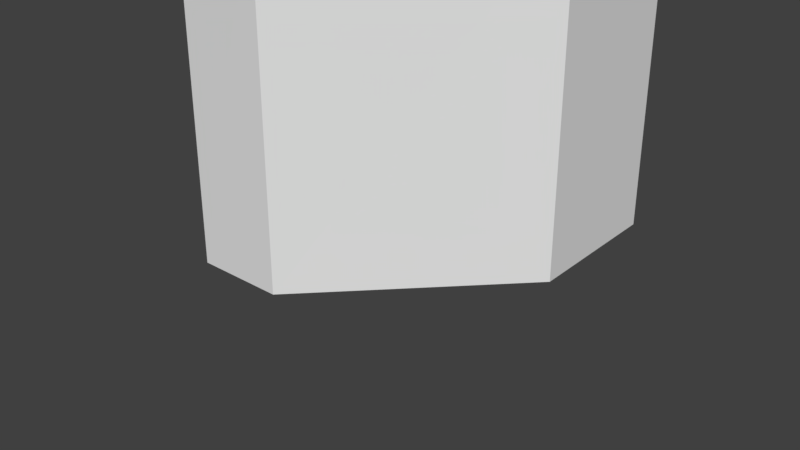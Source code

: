 # Source: pumpkin.blend  (saved by Blender 2.79.0; exported with 4.5.12 LTS)
import bpy
from mathutils import Matrix  # noqa: F401  (used for matrix-valued properties, if any)

bpy.ops.wm.read_factory_settings(use_empty=True)
scene = bpy.context.scene
scene.name = 'Scene'

# ---- collections
col_collection_1 = bpy.data.collections.new('Collection 1'); scene.collection.children.link(col_collection_1)
col_collection_2 = bpy.data.collections.new('Collection 2'); scene.collection.children.link(col_collection_2)
col_collection_2.hide_render = True
col_collection_2.hide_viewport = True

# ---- images (referenced by path relative to the original .blend; pixels are not part of the script)
import os
ASSET_DIR = os.environ.get("B2B_ASSET_DIR", "")  # directory of the original .blend (textures are referenced by path, not embedded)
HERE = os.path.dirname(os.path.abspath(__file__))  # packed textures are extracted next to this script under _unpacked/

def load_image(name, relpath, width, height, colorspace="sRGB"):
    """Load a texture the original file referenced (path relative to the .blend, or extracted next to this script)."""
    p = next((c for c in (os.path.join(HERE, relpath), os.path.join(ASSET_DIR, relpath)) if relpath and os.path.exists(c)), "")
    if p:
        img = bpy.data.images.load(p, check_existing=True)
        img.name = name
    else:  # same state as the original file: an image datablock whose file is absent (Cycles renders it pink)
        img = bpy.data.images.new(name, width, height)
        img.source = "FILE"
        img.filepath = "//" + (relpath or name)
    img.colorspace_settings.name = colorspace
    return img
img_pumpkin_png = load_image('pumpkin.png', 'pumpkin.png', 1024, 1024, 'sRGB')

# ---- materials (node trees are filled in below, after node groups)
mat_pumpkin = bpy.data.materials.new('pumpkin')
mat_pumpkin.alpha_threshold = 0.0
mat_pumpkin.roughness = 0.5
mat_1 = bpy.data.materials.new('1')
mat_1.alpha_threshold = 0.0
mat_1.roughness = 0.5
mat_2 = bpy.data.materials.new('2')
mat_2.alpha_threshold = 0.0
mat_2.roughness = 0.5

# ---- material node trees
mat_pumpkin.use_nodes = True; mat_pumpkin.node_tree.nodes.clear()
_N = mat_pumpkin.node_tree.nodes; _L = mat_pumpkin.node_tree.links
n0 = _N.new('ShaderNodeOutputMaterial'); n0.name = 'Material Output'; n0.location = (300, 300)
n1 = _N.new('ShaderNodeTexImage'); n1.name = 'Image Texture'; n1.location = (-400, 60)
n1.width = 140
n1.image = img_pumpkin_png
n1.extension = 'CLIP'
n2 = _N.new('ShaderNodeBsdfDiffuse'); n2.name = 'Diffuse BSDF'; n2.location = (-200, 60)
n3 = _N.new('ShaderNodeBsdfTransparent'); n3.name = 'Transparent BSDF'; n3.location = (-200, 240)
n4 = _N.new('ShaderNodeMixShader'); n4.name = 'Mix Shader'; n4.location = (0, 300)
_L.new(n1.outputs[0], n2.inputs[0])
_L.new(n1.outputs[1], n4.inputs[0])
_L.new(n3.outputs[0], n4.inputs[1])
_L.new(n2.outputs[0], n4.inputs[2])
_L.new(n4.outputs[0], n0.inputs[0])
n0.is_active_output = True
mat_1.use_nodes = True; mat_1.node_tree.nodes.clear()
_N = mat_1.node_tree.nodes; _L = mat_1.node_tree.links
n0 = _N.new('ShaderNodeOutputMaterial'); n0.name = 'Material Output'; n0.location = (300, 300)
n1 = _N.new('ShaderNodeBsdfDiffuse'); n1.name = 'Diffuse BSDF'; n1.location = (10, 300)
_L.new(n1.outputs[0], n0.inputs[0])
n0.is_active_output = True
mat_2.use_nodes = True; mat_2.node_tree.nodes.clear()
_N = mat_2.node_tree.nodes; _L = mat_2.node_tree.links
n0 = _N.new('ShaderNodeOutputMaterial'); n0.name = 'Material Output'; n0.location = (300, 300)
n1 = _N.new('ShaderNodeBsdfDiffuse'); n1.name = 'Diffuse BSDF'; n1.location = (10, 300)
_L.new(n1.outputs[0], n0.inputs[0])
n0.is_active_output = True

# ---- world
world_world = bpy.data.worlds.new('World'); scene.world = world_world
world_world.color = (0.05088, 0.05088, 0.05088)
world_world.use_sun_shadow = False
world_world.sun_shadow_jitter_overblur = 0.0
world_world.cycles.sampling_method = 'MANUAL'

# ---- meshes
me_cube_003 = bpy.data.meshes.new('Cube.003')
me_cube_003.from_pydata([(-3.987, -1.679, -1.507), (-3.954, -1.043, -1.507), (-3.797, -0.2326, -1.507), (-3.566, 0.4038, -1.507), (-3.045, 1.255, -1.507), (-2.185, 1.974, -1.507), (-1.97, 2.272, -1.507), (-1.037, 2.577, -1.507), (-0.6743, 3.009, -1.507), (-0.5159, 3.467, -1.507), (-0.3992, 3.851, -1.507), (-0.3331, 4.109, -1.507), (0.003434, 4.531, -1.507), (0.4931, 4.438, -1.507), (0.4285, 4.181, -1.507), (0.407, 3.845, -1.507), (0.3953, 2.949, -1.507), (0.6715, 2.469, -1.507), (1.517, 2.255, -1.507), (1.873, 1.982, -1.507), (1.972, 1.842, -1.507), (2.509, 1.536, -1.507), (3.03, 1.098, -1.507), (3.46, 0.5608, -1.507), (3.757, -0.05903, -1.507), (3.939, -0.7285, -1.507), (4.038, -1.448, -1.507), (3.988, -2.092, -1.507), (3.699, -3.034, -1.507), (3.344, -3.679, -1.507), (2.807, -4.274, -1.507), (2.212, -4.605, -1.507), (1.567, -4.803, -1.507), (0.5916, -4.993, -1.507), (-0.582, -5.084, -1.507), (-1.227, -4.902, -1.507), (-1.929, -4.72, -1.507), (-2.367, -4.671, -1.507), (-2.805, -4.439, -1.507), (-3.301, -3.927, -1.507), (-3.714, -3.208, -1.507), (-3.921, -2.393, -1.507), (3.988, -2.092, -8.724), (4.038, -1.448, -8.724), (3.939, -0.7285, -8.724), (3.699, -3.034, -8.724), (3.344, -3.679, -8.724), (2.807, -4.274, -8.724), (2.212, -4.605, -8.724), (1.567, -4.803, -8.724), (0.5916, -4.993, -8.724), (-0.582, -5.084, -8.724), (-1.227, -4.902, -8.724), (-1.929, -4.72, -8.724), (-2.805, -4.439, -8.724), (-2.367, -4.671, -8.724), (-3.301, -3.927, -8.724), (-3.921, -2.393, -8.724), (-3.714, -3.208, -8.724), (-3.987, -1.679, -8.724), (-3.954, -1.043, -8.724), (3.757, -0.05903, -8.724), (3.03, 1.098, -8.724), (2.509, 1.536, -8.724), (3.46, 0.5608, -8.724), (1.873, 1.982, -8.724), (1.972, 1.842, -8.724), (1.517, 2.255, -8.724), (0.6715, 2.469, -8.724), (-1.97, 2.272, -8.724), (-1.037, 2.577, -8.724), (-2.185, 1.974, -8.724), (-3.045, 1.255, -8.724), (-3.797, -0.2326, -8.724), (-3.566, 0.4038, -8.724), (-0.6743, 3.009, -8.724), (0.3953, 2.949, -8.724), (-0.5159, 3.467, -8.724), (0.4285, 4.181, -8.724), (0.407, 3.845, -8.724), (0.4931, 4.438, -8.724), (-0.3992, 3.851, -8.724), (-0.3331, 4.109, -8.724), (0.003434, 4.531, -8.724), (-4.064, -8.495, 4.674), (-4.064, -8.495, -8.724), (-8.709, -3.918, -8.724), (-8.709, -3.918, 4.674), (-8.657, 1.974, 4.674), (-8.657, 1.974, -8.724), (-1.74, 8.89, -8.724), (-1.761, 8.911, 4.674), (8.673, 1.898, 4.674), (8.673, 1.898, -8.724), (1.756, 8.814, 4.674), (1.756, 8.814, -8.724), (4.194, -8.495, 4.674), (4.1, -8.401, -8.724), (8.697, -3.804, -8.724), (8.697, -3.804, 4.674)], [], [(6, 69, 70, 7), (11, 82, 83, 12), (28, 45, 46, 29), (19, 65, 66, 20), (24, 61, 44, 25), (1, 60, 73, 2), (32, 49, 50, 33), (37, 55, 54, 38), (41, 57, 59, 0), (5, 71, 69, 6), (10, 81, 82, 11), (23, 64, 61, 24), (14, 78, 79, 15), (18, 67, 65, 19), (36, 53, 55, 37), (9, 77, 81, 10), (27, 42, 45, 28), (31, 48, 49, 32), (22, 62, 64, 23), (0, 59, 60, 1), (4, 72, 71, 5), (35, 52, 53, 36), (40, 58, 57, 41), (17, 68, 67, 18), (8, 75, 77, 9), (13, 80, 78, 14), (30, 47, 48, 31), (21, 63, 62, 22), (26, 43, 42, 27), (3, 74, 72, 4), (34, 51, 52, 35), (39, 56, 58, 40), (16, 76, 68, 17), (7, 70, 75, 8), (12, 83, 80, 13), (29, 46, 47, 30), (20, 66, 63, 21), (25, 44, 43, 26), (2, 73, 74, 3), (33, 50, 51, 34), (38, 54, 56, 39), (15, 79, 76, 16), (0, 1, 2, 3, 4, 5, 6, 7, 8, 9, 10, 11, 12, 13, 14, 15, 16, 17, 18, 19, 20, 21, 22, 23, 24, 25, 26, 27, 28, 29, 30, 31, 32, 33, 34, 35, 36, 37, 38, 39, 40, 41), (87, 88, 89, 86), (84, 87, 86, 85), (88, 87, 84, 96, 99, 92, 94, 91), (91, 94, 95, 90), (88, 91, 90, 89), (93, 98, 97, 43, 44, 61, 64, 62, 63, 66, 65, 67, 68, 76, 79, 78, 80, 83, 82, 81, 77, 75, 70, 69, 71, 72, 74, 73, 60, 59, 85, 86, 89, 90, 95), (94, 92, 93, 95), (92, 99, 98, 93), (97, 98, 99, 96), (96, 84, 85, 97), (97, 85, 59, 57, 58, 56, 54, 55, 53, 52, 51, 50, 49, 48, 47, 46, 45, 42, 43)])
me_cube_003.use_remesh_preserve_volume = False
me_cube_003.use_remesh_preserve_attributes = False
me_cube_003.use_mirror_vertex_groups = False
me_cube_003.update()
me_pumpkin = bpy.data.meshes.new('pumpkin')
me_pumpkin.from_pydata([(-0.3941, -0.5, 0.0), (0.3941, -0.5, 0.0), (-0.3941, 0.5, 0.0), (0.3941, 0.5, 0.0)], [], [(0, 1, 3, 2)])
_uv = me_pumpkin.uv_layers.new(name='UVMap')
_uv.uv.foreach_set('vector', [0.0, 0.0, 1.0, 0.0, 1.0, 1.0, 0.0, 1.0])
me_pumpkin.materials.append(mat_pumpkin)
me_pumpkin.use_remesh_preserve_volume = False
me_pumpkin.use_remesh_preserve_attributes = False
me_pumpkin.use_mirror_vertex_groups = False
me_pumpkin.update()
me_cube = bpy.data.meshes.new('Cube')
me_cube.from_pydata([(-3.987, -1.679, 0.1728), (-3.954, -1.043, 0.1728), (-3.797, -0.2326, 0.1728), (-3.566, 0.4038, 0.1728), (-3.045, 1.255, 0.1728), (-2.185, 1.974, 0.1728), (-1.97, 2.272, 0.1728), (-1.037, 2.577, 0.1728), (-0.6743, 3.009, 0.1728), (-0.5159, 3.467, 0.1728), (-0.3992, 3.851, 0.1728), (-0.3331, 4.109, 0.1728), (0.003434, 4.531, 0.1728), (0.4931, 4.438, 0.1728), (0.4285, 4.181, 0.1728), (0.407, 3.845, 0.1728), (0.3953, 2.949, 0.1728), (0.6715, 2.469, 0.1728), (1.517, 2.255, 0.1728), (1.873, 1.982, 0.1728), (1.972, 1.842, 0.1728), (2.509, 1.536, 0.1728), (3.03, 1.098, 0.1728), (3.46, 0.5608, 0.1728), (3.757, -0.05903, 0.1728), (3.939, -0.7285, 0.1728), (4.038, -1.448, 0.1728), (3.988, -2.092, 0.1728), (3.699, -3.034, 0.1728), (3.344, -3.679, 0.1728), (2.807, -4.274, 0.1728), (2.212, -4.605, 0.1728), (1.567, -4.803, 0.1728), (0.5916, -4.993, 0.1728), (-0.582, -5.084, 0.1728), (-1.227, -4.902, 0.1728), (-1.929, -4.72, 0.1728), (-2.367, -4.671, 0.1728), (-2.805, -4.439, 0.1728), (-3.301, -3.927, 0.1728), (-3.714, -3.208, 0.1728), (-3.921, -2.393, 0.1728), (3.988, -2.092, 1.0), (4.038, -1.448, 1.0), (3.939, -0.7285, 1.0), (3.699, -3.034, 1.0), (3.344, -3.679, 1.0), (2.807, -4.274, 1.0), (2.212, -4.605, 1.0), (1.567, -4.803, 1.0), (0.5916, -4.993, 1.0), (-0.582, -5.084, 1.0), (-1.227, -4.902, 1.0), (-1.929, -4.72, 1.0), (-2.805, -4.439, 1.0), (-2.367, -4.671, 1.0), (-3.301, -3.927, 1.0), (-3.921, -2.393, 1.0), (-3.714, -3.208, 1.0), (-3.987, -1.679, 1.0), (-3.954, -1.043, 1.0), (3.757, -0.05903, 1.0), (3.03, 1.098, 1.0), (2.509, 1.536, 1.0), (3.46, 0.5608, 1.0), (1.873, 1.982, 1.0), (1.972, 1.842, 1.0), (1.517, 2.255, 1.0), (0.6715, 2.469, 1.0), (-1.97, 2.272, 1.0), (-1.037, 2.577, 1.0), (-2.185, 1.974, 1.0), (-3.045, 1.255, 1.0), (-3.797, -0.2326, 1.0), (-3.566, 0.4038, 1.0), (-0.6743, 3.009, 1.0), (0.3953, 2.949, 1.0), (-0.5159, 3.467, 1.0), (0.4285, 4.181, 1.0), (0.407, 3.845, 1.0), (0.4931, 4.438, 1.0), (-0.3992, 3.851, 1.0), (-0.3331, 4.109, 1.0), (0.003434, 4.531, 1.0), (-2.635, -5.652, -0.5357), (-2.635, -5.652, 1.0), (-5.652, -2.68, 1.0), (-5.652, -2.68, -0.5357), (-4.725, -3.44, 1.0), (-5.618, 1.147, -0.5357), (-5.618, 1.147, 1.0), (-1.126, 5.638, 1.0), (-1.139, 5.652, -0.5357), (5.636, 1.098, -0.5357), (5.636, 1.098, 1.0), (1.144, 5.589, -0.5357), (1.144, 5.589, 1.0), (2.728, -5.652, -0.5357), (2.666, -5.59, 1.0), (5.652, -2.605, 1.0), (5.652, -2.605, -0.5357), (4.807, -3.45, 1.0)], [], [(6, 7, 70, 69), (11, 12, 83, 82), (28, 29, 46, 45), (19, 20, 66, 65), (24, 25, 44, 61), (1, 2, 73, 60), (32, 33, 50, 49), (37, 38, 54, 55), (41, 0, 59, 57), (5, 6, 69, 71), (10, 11, 82, 81), (23, 24, 61, 64), (14, 15, 79, 78), (18, 19, 65, 67), (36, 37, 55, 53), (9, 10, 81, 77), (27, 28, 45, 42), (31, 32, 49, 48), (22, 23, 64, 62), (0, 1, 60, 59), (4, 5, 71, 72), (35, 36, 53, 52), (40, 41, 57, 58), (17, 18, 67, 68), (8, 9, 77, 75), (13, 14, 78, 80), (30, 31, 48, 47), (21, 22, 62, 63), (26, 27, 42, 43), (3, 4, 72, 74), (34, 35, 52, 51), (39, 40, 58, 56), (16, 17, 68, 76), (7, 8, 75, 70), (12, 13, 80, 83), (29, 30, 47, 46), (20, 21, 63, 66), (25, 26, 43, 44), (2, 3, 74, 73), (33, 34, 51, 50), (38, 39, 56, 54), (15, 16, 76, 79), (0, 41, 40, 39, 38, 37, 36, 35, 34, 33, 32, 31, 30, 29, 28, 27, 26, 25, 24, 23, 22, 21, 20, 19, 18, 17, 16, 15, 14, 13, 12, 11, 10, 9, 8, 7, 6, 5, 4, 3, 2, 1), (87, 86, 90, 89), (84, 85, 88, 86, 87), (89, 92, 95, 93, 100, 97, 84, 87), (92, 91, 96, 95), (89, 90, 91, 92), (94, 96, 91, 90, 86, 88, 59, 60, 73, 74, 72, 71, 69, 70, 75, 77, 81, 82, 83, 80, 78, 79, 76, 68, 67, 65, 66, 63, 62, 64, 61, 44, 43, 101, 99), (95, 96, 94, 93), (93, 94, 99, 100), (98, 97, 100, 99, 101), (97, 98, 85, 84), (98, 101, 43, 42, 45, 46, 47, 48, 49, 50, 51, 52, 53, 55, 54, 56, 58, 57, 59, 88, 85)])
me_cube.polygons.foreach_set('material_index', [0, 0, 0, 0, 0, 0, 0, 0, 0, 0, 0, 0, 0, 0, 0, 0, 0, 0, 0, 0, 0, 0, 0, 0, 0, 0, 0, 0, 0, 0, 0, 0, 0, 0, 0, 0, 0, 0, 0, 0, 0, 0, 1, 0, 0, 0, 0, 0, 0, 0, 0, 0, 0, 0])
me_cube.materials.append(mat_1)
me_cube.materials.append(mat_2)
me_cube.use_remesh_preserve_volume = False
me_cube.use_remesh_preserve_attributes = False
me_cube.use_mirror_vertex_groups = False
me_cube.update()
me_cube_001 = bpy.data.meshes.new('Cube.001')
me_cube_001.from_pydata([(8.692, 8.692, -5.63), (8.692, 8.692, 5.63), (8.692, -8.692, -5.63), (8.692, -8.692, 5.63), (-8.692, 8.692, -5.63), (-8.692, 8.692, 5.63), (-8.692, -8.692, -5.63), (-8.692, -8.692, 5.63)], [], [(0, 1, 3, 2), (2, 3, 7, 6), (6, 7, 5, 4), (4, 5, 1, 0), (2, 6, 4, 0), (7, 3, 1, 5)])
me_cube_001.use_remesh_preserve_volume = False
me_cube_001.use_remesh_preserve_attributes = False
me_cube_001.use_mirror_vertex_groups = False
me_cube_001.update()

# ---- objects
ob_blocktop = bpy.data.objects.new('blocktop', me_cube_003)
ob_pumpkin = bpy.data.objects.new('pumpkin', me_pumpkin)
ob_visual = bpy.data.objects.new('visual', me_cube)
ob_block = bpy.data.objects.new('block', me_cube_001)

# ---- transforms, parenting, visibility, modifiers, constraints
ob_blocktop.location = (-0.003774, -1.65e-10, 8.569)
ob_blocktop.rotation_euler = (0.0, -0.0, 3.142)
ob_blocktop.hide_viewport = True
ob_blocktop.lineart.crease_threshold = 0.0
ob_pumpkin.location = (-0.007547, 0.0, 0.7198)
ob_pumpkin.rotation_euler = (0.0, -0.0, 3.142)
ob_pumpkin.scale = (10.41, 10.41, 10.41)
ob_pumpkin.hide_viewport = True
ob_pumpkin.lineart.crease_threshold = 0.0
ob_visual.location = (-0.003774, -1.65e-10, -0.1728)
ob_visual.rotation_euler = (0.0, -0.0, 3.142)
ob_visual.lineart.crease_threshold = 0.0
ob_block.location = (0.003774, 4.949e-10, -5.63)
ob_block.lineart.crease_threshold = 0.0

# ---- collection membership
col_collection_1.objects.link(ob_blocktop)
col_collection_1.objects.link(ob_pumpkin)
col_collection_1.objects.link(ob_visual)
col_collection_2.objects.link(ob_block)

# ---- scene / render settings (as saved in the file)
scene.frame_start = 1; scene.frame_end = 250; scene.frame_set(1)
scene.render.engine = 'CYCLES'
scene.render.resolution_percentage = 50
scene.render.dither_intensity = 0.0
scene.cycles.use_denoising = False
scene.cycles.samples = 128
scene.cycles.sampling_pattern = 'TABULATED_SOBOL'
scene.cycles.use_adaptive_sampling = False
scene.cycles.use_light_tree = False
scene.cycles.blur_glossy = 0.0
scene.cycles.sample_clamp_indirect = 0.0
scene.view_settings.view_transform = 'Standard'
bpy.context.view_layer.update()

# ---- added for rendering (the .blend has no active camera and no usable light): camera, sun
cam_auto = bpy.data.cameras.new('AutoCamera')
cam_auto.lens = 50.0
cam_auto.sensor_width = 36.0
cam_auto.clip_end = 1000.0
ob_auto_camera = bpy.data.objects.new('AutoCamera', cam_auto)
scene.collection.objects.link(ob_auto_camera)
ob_auto_camera.location = (26.4704, -31.6625, 19.6345)
ob_auto_camera.rotation_euler = (1.09748, -7.21219e-08, 0.694738)
scene.camera = ob_auto_camera
light_auto_sun = bpy.data.lights.new('AutoSun', 'SUN')
light_auto_sun.energy = 3.0
light_auto_sun.angle = 0.0523599
ob_auto_sun = bpy.data.objects.new('AutoSun', light_auto_sun)
scene.collection.objects.link(ob_auto_sun)
ob_auto_sun.rotation_euler = (0.872665, 0.174533, 0.523599)
bpy.context.view_layer.update()

